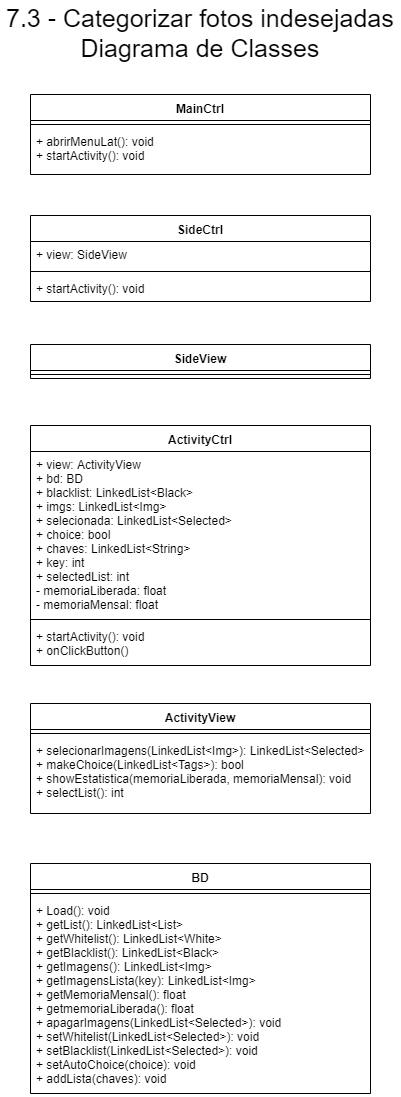

The diagram above was exported from draw.io. Its source (the exported page's mxGraphModel, read from the mxfile embedded in the PNG):
<mxGraphModel dx="868" dy="512" grid="1" gridSize="10" guides="1" tooltips="1" connect="1" arrows="1" fold="1" page="1" pageScale="1" pageWidth="827" pageHeight="1169" math="0" shadow="0">
  <root>
    <mxCell id="0" />
    <mxCell id="1" parent="0" />
    <mxCell id="2" value="&lt;font style=&quot;font-size: 25px&quot;&gt;7.3 - Categorizar fotos indesejadas&lt;br&gt;Diagrama de Classes&lt;br&gt;&lt;/font&gt;" style="text;html=1;resizable=0;points=[];autosize=1;align=center;verticalAlign=top;spacingTop=-4;" vertex="1" parent="1">
      <mxGeometry x="1040.2142857142858" y="38" width="400" height="40" as="geometry" />
    </mxCell>
    <mxCell id="3" value="MainCtrl" style="swimlane;fontStyle=1;align=center;verticalAlign=top;childLayout=stackLayout;horizontal=1;startSize=26;horizontalStack=0;resizeParent=1;resizeParentMax=0;resizeLast=0;collapsible=1;marginBottom=0;" vertex="1" parent="1">
      <mxGeometry x="1070" y="132" width="340" height="80" as="geometry" />
    </mxCell>
    <mxCell id="4" value="" style="line;strokeWidth=1;fillColor=none;align=left;verticalAlign=middle;spacingTop=-1;spacingLeft=3;spacingRight=3;rotatable=0;labelPosition=right;points=[];portConstraint=eastwest;" vertex="1" parent="3">
      <mxGeometry y="26" width="340" height="8" as="geometry" />
    </mxCell>
    <mxCell id="5" value="+ abrirMenuLat(): void&#10;+ startActivity(): void&#10;" style="text;strokeColor=none;fillColor=none;align=left;verticalAlign=top;spacingLeft=4;spacingRight=4;overflow=hidden;rotatable=0;points=[[0,0.5],[1,0.5]];portConstraint=eastwest;" vertex="1" parent="3">
      <mxGeometry y="34" width="340" height="46" as="geometry" />
    </mxCell>
    <mxCell id="6" value="SideCtrl" style="swimlane;fontStyle=1;align=center;verticalAlign=top;childLayout=stackLayout;horizontal=1;startSize=26;horizontalStack=0;resizeParent=1;resizeParentMax=0;resizeLast=0;collapsible=1;marginBottom=0;" vertex="1" parent="1">
      <mxGeometry x="1070" y="253" width="340" height="86" as="geometry" />
    </mxCell>
    <mxCell id="7" value="+ view: SideView" style="text;strokeColor=none;fillColor=none;align=left;verticalAlign=top;spacingLeft=4;spacingRight=4;overflow=hidden;rotatable=0;points=[[0,0.5],[1,0.5]];portConstraint=eastwest;" vertex="1" parent="6">
      <mxGeometry y="26" width="340" height="26" as="geometry" />
    </mxCell>
    <mxCell id="8" value="" style="line;strokeWidth=1;fillColor=none;align=left;verticalAlign=middle;spacingTop=-1;spacingLeft=3;spacingRight=3;rotatable=0;labelPosition=right;points=[];portConstraint=eastwest;" vertex="1" parent="6">
      <mxGeometry y="52" width="340" height="8" as="geometry" />
    </mxCell>
    <mxCell id="9" value="+ startActivity(): void" style="text;strokeColor=none;fillColor=none;align=left;verticalAlign=top;spacingLeft=4;spacingRight=4;overflow=hidden;rotatable=0;points=[[0,0.5],[1,0.5]];portConstraint=eastwest;" vertex="1" parent="6">
      <mxGeometry y="60" width="340" height="26" as="geometry" />
    </mxCell>
    <mxCell id="10" value="SideView" style="swimlane;fontStyle=1;align=center;verticalAlign=top;childLayout=stackLayout;horizontal=1;startSize=26;horizontalStack=0;resizeParent=1;resizeParentMax=0;resizeLast=0;collapsible=1;marginBottom=0;" vertex="1" parent="1">
      <mxGeometry x="1070" y="382" width="340" height="34" as="geometry" />
    </mxCell>
    <mxCell id="11" value="" style="line;strokeWidth=1;fillColor=none;align=left;verticalAlign=middle;spacingTop=-1;spacingLeft=3;spacingRight=3;rotatable=0;labelPosition=right;points=[];portConstraint=eastwest;" vertex="1" parent="10">
      <mxGeometry y="26" width="340" height="8" as="geometry" />
    </mxCell>
    <mxCell id="12" value="ActivityCtrl&#10;" style="swimlane;fontStyle=1;align=center;verticalAlign=top;childLayout=stackLayout;horizontal=1;startSize=26;horizontalStack=0;resizeParent=1;resizeParentMax=0;resizeLast=0;collapsible=1;marginBottom=0;" vertex="1" parent="1">
      <mxGeometry x="1070" y="463" width="340" height="240" as="geometry" />
    </mxCell>
    <mxCell id="13" value="+ view: ActivityView&#10;+ bd: BD&#10;+ blacklist: LinkedList&lt;Black&gt;&#10;+ imgs: LinkedList&lt;Img&gt;&#10;+ selecionada: LinkedList&lt;Selected&gt;&#10;+ choice: bool&#10;+ chaves: LinkedList&lt;String&gt;&#10;+ key: int&#10;+ selectedList: int&#10;- memoriaLiberada: float&#10;- memoriaMensal: float" style="text;strokeColor=none;fillColor=none;align=left;verticalAlign=top;spacingLeft=4;spacingRight=4;overflow=hidden;rotatable=0;points=[[0,0.5],[1,0.5]];portConstraint=eastwest;" vertex="1" parent="12">
      <mxGeometry y="26" width="340" height="164" as="geometry" />
    </mxCell>
    <mxCell id="14" value="" style="line;strokeWidth=1;fillColor=none;align=left;verticalAlign=middle;spacingTop=-1;spacingLeft=3;spacingRight=3;rotatable=0;labelPosition=right;points=[];portConstraint=eastwest;" vertex="1" parent="12">
      <mxGeometry y="190" width="340" height="8" as="geometry" />
    </mxCell>
    <mxCell id="15" value="+ startActivity(): void&#10;+ onClickButton()" style="text;strokeColor=none;fillColor=none;align=left;verticalAlign=top;spacingLeft=4;spacingRight=4;overflow=hidden;rotatable=0;points=[[0,0.5],[1,0.5]];portConstraint=eastwest;" vertex="1" parent="12">
      <mxGeometry y="198" width="340" height="42" as="geometry" />
    </mxCell>
    <mxCell id="16" value="BD" style="swimlane;fontStyle=1;align=center;verticalAlign=top;childLayout=stackLayout;horizontal=1;startSize=26;horizontalStack=0;resizeParent=1;resizeParentMax=0;resizeLast=0;collapsible=1;marginBottom=0;" vertex="1" parent="1">
      <mxGeometry x="1070" y="901" width="340" height="230" as="geometry" />
    </mxCell>
    <mxCell id="17" value="" style="line;strokeWidth=1;fillColor=none;align=left;verticalAlign=middle;spacingTop=-1;spacingLeft=3;spacingRight=3;rotatable=0;labelPosition=right;points=[];portConstraint=eastwest;" vertex="1" parent="16">
      <mxGeometry y="26" width="340" height="8" as="geometry" />
    </mxCell>
    <mxCell id="18" value="+ Load(): void&#10;+ getList(): LinkedList&lt;List&gt;&#10;+ getWhitelist(): LinkedList&lt;White&gt;&#10;+ getBlacklist(): LinkedList&lt;Black&gt;&#10;+ getImagens(): LinkedList&lt;Img&gt;&#10;+ getImagensLista(key): LinkedList&lt;Img&gt;&#10;+ getMemoriaMensal(): float&#10;+ getmemoriaLiberada(): float&#10;+ apagarImagens(LinkedList&lt;Selected&gt;): void&#10;+ setWhitelist(LinkedList&lt;Selected&gt;): void&#10;+ setBlacklist(LinkedList&lt;Selected&gt;): void&#10;+ setAutoChoice(choice): void&#10;+ addLista(chaves): void" style="text;strokeColor=none;fillColor=none;align=left;verticalAlign=top;spacingLeft=4;spacingRight=4;overflow=hidden;rotatable=0;points=[[0,0.5],[1,0.5]];portConstraint=eastwest;" vertex="1" parent="16">
      <mxGeometry y="34" width="340" height="196" as="geometry" />
    </mxCell>
    <mxCell id="19" value="ActivityView" style="swimlane;fontStyle=1;align=center;verticalAlign=top;childLayout=stackLayout;horizontal=1;startSize=26;horizontalStack=0;resizeParent=1;resizeParentMax=0;resizeLast=0;collapsible=1;marginBottom=0;" vertex="1" parent="1">
      <mxGeometry x="1070" y="741" width="340" height="110" as="geometry" />
    </mxCell>
    <mxCell id="20" value="" style="line;strokeWidth=1;fillColor=none;align=left;verticalAlign=middle;spacingTop=-1;spacingLeft=3;spacingRight=3;rotatable=0;labelPosition=right;points=[];portConstraint=eastwest;" vertex="1" parent="19">
      <mxGeometry y="26" width="340" height="8" as="geometry" />
    </mxCell>
    <mxCell id="21" value="+ selecionarImagens(LinkedList&lt;Img&gt;): LinkedList&lt;Selected&gt;&#10;+ makeChoice(LinkedList&lt;Tags&gt;): bool&#10;+ showEstatistica(memoriaLiberada, memoriaMensal): void&#10;+ selectList(): int" style="text;strokeColor=none;fillColor=none;align=left;verticalAlign=top;spacingLeft=4;spacingRight=4;overflow=hidden;rotatable=0;points=[[0,0.5],[1,0.5]];portConstraint=eastwest;" vertex="1" parent="19">
      <mxGeometry y="34" width="340" height="76" as="geometry" />
    </mxCell>
  </root>
</mxGraphModel>